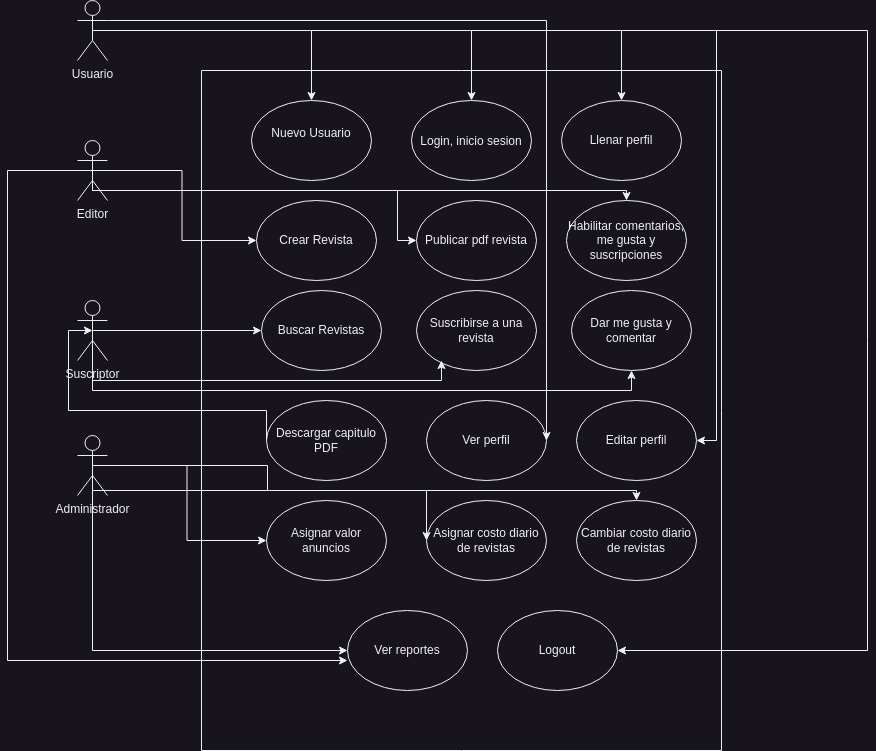

The diagram above was exported from draw.io. Its source (the exported page's mxGraphModel, read from the mxfile embedded in the PNG):
<mxGraphModel dx="2021" dy="840" grid="1" gridSize="10" guides="1" tooltips="1" connect="1" arrows="1" fold="1" page="1" pageScale="1" pageWidth="827" pageHeight="1169" math="0" shadow="0">
  <root>
    <mxCell id="0" />
    <mxCell id="1" parent="0" />
    <mxCell id="h44BpFGWExDFtk3Q9QeR-1" value="" style="swimlane;startSize=0;" vertex="1" parent="1">
      <mxGeometry x="154" y="220" width="520" height="680" as="geometry" />
    </mxCell>
    <mxCell id="h44BpFGWExDFtk3Q9QeR-2" value="&lt;div&gt;Nuevo Usuario&lt;/div&gt;&lt;div&gt;&lt;br&gt;&lt;/div&gt;" style="ellipse;whiteSpace=wrap;html=1;" vertex="1" parent="h44BpFGWExDFtk3Q9QeR-1">
      <mxGeometry x="50" y="30" width="120" height="80" as="geometry" />
    </mxCell>
    <mxCell id="h44BpFGWExDFtk3Q9QeR-3" value="&lt;p style=&quot;line-height: 1.15px; margin-bottom: 0.25cm; background: transparent;&quot; align=&quot;left&quot;&gt;Login, inicio sesion&lt;br&gt;&lt;/p&gt;" style="ellipse;whiteSpace=wrap;html=1;" vertex="1" parent="h44BpFGWExDFtk3Q9QeR-1">
      <mxGeometry x="210" y="30" width="120" height="80" as="geometry" />
    </mxCell>
    <mxCell id="h44BpFGWExDFtk3Q9QeR-4" value="Llenar perfil" style="ellipse;whiteSpace=wrap;html=1;" vertex="1" parent="h44BpFGWExDFtk3Q9QeR-1">
      <mxGeometry x="360" y="30" width="120" height="80" as="geometry" />
    </mxCell>
    <mxCell id="h44BpFGWExDFtk3Q9QeR-5" value="Crear Revista" style="ellipse;whiteSpace=wrap;html=1;" vertex="1" parent="h44BpFGWExDFtk3Q9QeR-1">
      <mxGeometry x="55" y="130" width="120" height="80" as="geometry" />
    </mxCell>
    <mxCell id="h44BpFGWExDFtk3Q9QeR-6" value="Publicar pdf revista" style="ellipse;whiteSpace=wrap;html=1;" vertex="1" parent="h44BpFGWExDFtk3Q9QeR-1">
      <mxGeometry x="215" y="130" width="120" height="80" as="geometry" />
    </mxCell>
    <mxCell id="h44BpFGWExDFtk3Q9QeR-7" value="Habilitar comentarios, me gusta y suscripciones" style="ellipse;whiteSpace=wrap;html=1;" vertex="1" parent="h44BpFGWExDFtk3Q9QeR-1">
      <mxGeometry x="365" y="130" width="120" height="80" as="geometry" />
    </mxCell>
    <mxCell id="h44BpFGWExDFtk3Q9QeR-8" value="Buscar Revistas" style="ellipse;whiteSpace=wrap;html=1;" vertex="1" parent="h44BpFGWExDFtk3Q9QeR-1">
      <mxGeometry x="60" y="220" width="120" height="80" as="geometry" />
    </mxCell>
    <mxCell id="h44BpFGWExDFtk3Q9QeR-9" value="Suscribirse a una revista" style="ellipse;whiteSpace=wrap;html=1;" vertex="1" parent="h44BpFGWExDFtk3Q9QeR-1">
      <mxGeometry x="215" y="220" width="120" height="80" as="geometry" />
    </mxCell>
    <mxCell id="h44BpFGWExDFtk3Q9QeR-10" value="Dar me gusta y comentar" style="ellipse;whiteSpace=wrap;html=1;" vertex="1" parent="h44BpFGWExDFtk3Q9QeR-1">
      <mxGeometry x="370" y="220" width="120" height="80" as="geometry" />
    </mxCell>
    <mxCell id="h44BpFGWExDFtk3Q9QeR-11" value="Descargar capitulo PDF" style="ellipse;whiteSpace=wrap;html=1;" vertex="1" parent="h44BpFGWExDFtk3Q9QeR-1">
      <mxGeometry x="65" y="330" width="120" height="80" as="geometry" />
    </mxCell>
    <mxCell id="h44BpFGWExDFtk3Q9QeR-12" value="Ver perfil" style="ellipse;whiteSpace=wrap;html=1;" vertex="1" parent="h44BpFGWExDFtk3Q9QeR-1">
      <mxGeometry x="225" y="330" width="120" height="80" as="geometry" />
    </mxCell>
    <mxCell id="h44BpFGWExDFtk3Q9QeR-13" value="Editar perfil" style="ellipse;whiteSpace=wrap;html=1;" vertex="1" parent="h44BpFGWExDFtk3Q9QeR-1">
      <mxGeometry x="375" y="330" width="120" height="80" as="geometry" />
    </mxCell>
    <mxCell id="h44BpFGWExDFtk3Q9QeR-14" value="Asignar valor anuncios" style="ellipse;whiteSpace=wrap;html=1;" vertex="1" parent="h44BpFGWExDFtk3Q9QeR-1">
      <mxGeometry x="65" y="430" width="120" height="80" as="geometry" />
    </mxCell>
    <mxCell id="h44BpFGWExDFtk3Q9QeR-15" value="Asignar costo diario de revistas" style="ellipse;whiteSpace=wrap;html=1;" vertex="1" parent="h44BpFGWExDFtk3Q9QeR-1">
      <mxGeometry x="225" y="430" width="120" height="80" as="geometry" />
    </mxCell>
    <mxCell id="h44BpFGWExDFtk3Q9QeR-16" value="Cambiar costo diario de revistas" style="ellipse;whiteSpace=wrap;html=1;" vertex="1" parent="h44BpFGWExDFtk3Q9QeR-1">
      <mxGeometry x="375" y="430" width="120" height="80" as="geometry" />
    </mxCell>
    <mxCell id="h44BpFGWExDFtk3Q9QeR-18" value="Ver reportes" style="ellipse;whiteSpace=wrap;html=1;" vertex="1" parent="h44BpFGWExDFtk3Q9QeR-1">
      <mxGeometry x="146" y="540" width="120" height="80" as="geometry" />
    </mxCell>
    <mxCell id="h44BpFGWExDFtk3Q9QeR-19" value="Logout" style="ellipse;whiteSpace=wrap;html=1;" vertex="1" parent="h44BpFGWExDFtk3Q9QeR-1">
      <mxGeometry x="296" y="540" width="120" height="80" as="geometry" />
    </mxCell>
    <mxCell id="h44BpFGWExDFtk3Q9QeR-30" style="edgeStyle=orthogonalEdgeStyle;rounded=0;orthogonalLoop=1;jettySize=auto;html=1;exitX=0.5;exitY=0.5;exitDx=0;exitDy=0;exitPerimeter=0;" edge="1" parent="1" source="h44BpFGWExDFtk3Q9QeR-20" target="h44BpFGWExDFtk3Q9QeR-5">
      <mxGeometry relative="1" as="geometry" />
    </mxCell>
    <mxCell id="h44BpFGWExDFtk3Q9QeR-31" style="edgeStyle=orthogonalEdgeStyle;rounded=0;orthogonalLoop=1;jettySize=auto;html=1;exitX=0.5;exitY=0.5;exitDx=0;exitDy=0;exitPerimeter=0;" edge="1" parent="1" source="h44BpFGWExDFtk3Q9QeR-20" target="h44BpFGWExDFtk3Q9QeR-6">
      <mxGeometry relative="1" as="geometry">
        <Array as="points">
          <mxPoint x="45" y="340" />
          <mxPoint x="350" y="340" />
          <mxPoint x="350" y="390" />
        </Array>
      </mxGeometry>
    </mxCell>
    <mxCell id="h44BpFGWExDFtk3Q9QeR-32" style="edgeStyle=orthogonalEdgeStyle;rounded=0;orthogonalLoop=1;jettySize=auto;html=1;exitX=0.5;exitY=0.5;exitDx=0;exitDy=0;exitPerimeter=0;" edge="1" parent="1" source="h44BpFGWExDFtk3Q9QeR-20" target="h44BpFGWExDFtk3Q9QeR-7">
      <mxGeometry relative="1" as="geometry">
        <Array as="points">
          <mxPoint x="45" y="340" />
          <mxPoint x="579" y="340" />
        </Array>
      </mxGeometry>
    </mxCell>
    <mxCell id="h44BpFGWExDFtk3Q9QeR-20" value="Editor" style="shape=umlActor;verticalLabelPosition=bottom;verticalAlign=top;html=1;outlineConnect=0;" vertex="1" parent="1">
      <mxGeometry x="30" y="290" width="30" height="60" as="geometry" />
    </mxCell>
    <mxCell id="h44BpFGWExDFtk3Q9QeR-40" style="edgeStyle=orthogonalEdgeStyle;rounded=0;orthogonalLoop=1;jettySize=auto;html=1;exitX=0.5;exitY=0.5;exitDx=0;exitDy=0;exitPerimeter=0;entryX=0;entryY=0.5;entryDx=0;entryDy=0;" edge="1" parent="1" source="h44BpFGWExDFtk3Q9QeR-21" target="h44BpFGWExDFtk3Q9QeR-14">
      <mxGeometry relative="1" as="geometry" />
    </mxCell>
    <mxCell id="h44BpFGWExDFtk3Q9QeR-41" style="edgeStyle=orthogonalEdgeStyle;rounded=0;orthogonalLoop=1;jettySize=auto;html=1;exitX=0.5;exitY=0.5;exitDx=0;exitDy=0;exitPerimeter=0;entryX=0;entryY=0.5;entryDx=0;entryDy=0;" edge="1" parent="1" source="h44BpFGWExDFtk3Q9QeR-21" target="h44BpFGWExDFtk3Q9QeR-15">
      <mxGeometry relative="1" as="geometry">
        <Array as="points">
          <mxPoint x="220" y="615" />
          <mxPoint x="220" y="640" />
          <mxPoint x="379" y="640" />
        </Array>
      </mxGeometry>
    </mxCell>
    <mxCell id="h44BpFGWExDFtk3Q9QeR-42" style="edgeStyle=orthogonalEdgeStyle;rounded=0;orthogonalLoop=1;jettySize=auto;html=1;exitX=0.5;exitY=0.5;exitDx=0;exitDy=0;exitPerimeter=0;" edge="1" parent="1" source="h44BpFGWExDFtk3Q9QeR-21" target="h44BpFGWExDFtk3Q9QeR-16">
      <mxGeometry relative="1" as="geometry">
        <Array as="points">
          <mxPoint x="45" y="640" />
          <mxPoint x="589" y="640" />
        </Array>
      </mxGeometry>
    </mxCell>
    <mxCell id="h44BpFGWExDFtk3Q9QeR-43" style="edgeStyle=orthogonalEdgeStyle;rounded=0;orthogonalLoop=1;jettySize=auto;html=1;exitX=0.5;exitY=0.5;exitDx=0;exitDy=0;exitPerimeter=0;entryX=0;entryY=0.5;entryDx=0;entryDy=0;" edge="1" parent="1" source="h44BpFGWExDFtk3Q9QeR-21" target="h44BpFGWExDFtk3Q9QeR-18">
      <mxGeometry relative="1" as="geometry">
        <Array as="points">
          <mxPoint x="45" y="800" />
        </Array>
      </mxGeometry>
    </mxCell>
    <mxCell id="h44BpFGWExDFtk3Q9QeR-21" value="Administrador" style="shape=umlActor;verticalLabelPosition=bottom;verticalAlign=top;html=1;outlineConnect=0;" vertex="1" parent="1">
      <mxGeometry x="30" y="585" width="30" height="60" as="geometry" />
    </mxCell>
    <mxCell id="h44BpFGWExDFtk3Q9QeR-33" style="edgeStyle=orthogonalEdgeStyle;rounded=0;orthogonalLoop=1;jettySize=auto;html=1;exitX=0.5;exitY=0.5;exitDx=0;exitDy=0;exitPerimeter=0;" edge="1" parent="1" source="h44BpFGWExDFtk3Q9QeR-22" target="h44BpFGWExDFtk3Q9QeR-8">
      <mxGeometry relative="1" as="geometry" />
    </mxCell>
    <mxCell id="h44BpFGWExDFtk3Q9QeR-35" style="edgeStyle=orthogonalEdgeStyle;rounded=0;orthogonalLoop=1;jettySize=auto;html=1;exitX=0.5;exitY=0.5;exitDx=0;exitDy=0;exitPerimeter=0;entryX=0.5;entryY=1;entryDx=0;entryDy=0;" edge="1" parent="1" source="h44BpFGWExDFtk3Q9QeR-22" target="h44BpFGWExDFtk3Q9QeR-10">
      <mxGeometry relative="1" as="geometry">
        <Array as="points">
          <mxPoint x="45" y="540" />
          <mxPoint x="584" y="540" />
        </Array>
      </mxGeometry>
    </mxCell>
    <mxCell id="h44BpFGWExDFtk3Q9QeR-22" value="Suscriptor" style="shape=umlActor;verticalLabelPosition=bottom;verticalAlign=top;html=1;outlineConnect=0;" vertex="1" parent="1">
      <mxGeometry x="30" y="450" width="30" height="60" as="geometry" />
    </mxCell>
    <mxCell id="h44BpFGWExDFtk3Q9QeR-27" style="edgeStyle=orthogonalEdgeStyle;rounded=0;orthogonalLoop=1;jettySize=auto;html=1;exitX=0.5;exitY=0.5;exitDx=0;exitDy=0;exitPerimeter=0;" edge="1" parent="1" source="h44BpFGWExDFtk3Q9QeR-23" target="h44BpFGWExDFtk3Q9QeR-2">
      <mxGeometry relative="1" as="geometry" />
    </mxCell>
    <mxCell id="h44BpFGWExDFtk3Q9QeR-28" style="edgeStyle=orthogonalEdgeStyle;rounded=0;orthogonalLoop=1;jettySize=auto;html=1;exitX=0.5;exitY=0.5;exitDx=0;exitDy=0;exitPerimeter=0;" edge="1" parent="1" source="h44BpFGWExDFtk3Q9QeR-23" target="h44BpFGWExDFtk3Q9QeR-3">
      <mxGeometry relative="1" as="geometry" />
    </mxCell>
    <mxCell id="h44BpFGWExDFtk3Q9QeR-29" style="edgeStyle=orthogonalEdgeStyle;rounded=0;orthogonalLoop=1;jettySize=auto;html=1;exitX=0.5;exitY=0.5;exitDx=0;exitDy=0;exitPerimeter=0;entryX=0.5;entryY=0;entryDx=0;entryDy=0;" edge="1" parent="1" source="h44BpFGWExDFtk3Q9QeR-23" target="h44BpFGWExDFtk3Q9QeR-4">
      <mxGeometry relative="1" as="geometry" />
    </mxCell>
    <mxCell id="h44BpFGWExDFtk3Q9QeR-37" style="edgeStyle=orthogonalEdgeStyle;rounded=0;orthogonalLoop=1;jettySize=auto;html=1;exitX=1;exitY=0.3333333333333333;exitDx=0;exitDy=0;exitPerimeter=0;entryX=1;entryY=0.5;entryDx=0;entryDy=0;" edge="1" parent="1" source="h44BpFGWExDFtk3Q9QeR-23" target="h44BpFGWExDFtk3Q9QeR-12">
      <mxGeometry relative="1" as="geometry">
        <Array as="points">
          <mxPoint x="499" y="170" />
        </Array>
      </mxGeometry>
    </mxCell>
    <mxCell id="h44BpFGWExDFtk3Q9QeR-39" style="edgeStyle=orthogonalEdgeStyle;rounded=0;orthogonalLoop=1;jettySize=auto;html=1;exitX=0.5;exitY=0.5;exitDx=0;exitDy=0;exitPerimeter=0;entryX=1;entryY=0.5;entryDx=0;entryDy=0;" edge="1" parent="1" source="h44BpFGWExDFtk3Q9QeR-23" target="h44BpFGWExDFtk3Q9QeR-13">
      <mxGeometry relative="1" as="geometry" />
    </mxCell>
    <mxCell id="h44BpFGWExDFtk3Q9QeR-46" style="edgeStyle=orthogonalEdgeStyle;rounded=0;orthogonalLoop=1;jettySize=auto;html=1;exitX=0.5;exitY=0.5;exitDx=0;exitDy=0;exitPerimeter=0;entryX=1;entryY=0.5;entryDx=0;entryDy=0;" edge="1" parent="1" source="h44BpFGWExDFtk3Q9QeR-23" target="h44BpFGWExDFtk3Q9QeR-19">
      <mxGeometry relative="1" as="geometry">
        <mxPoint x="800" y="840" as="targetPoint" />
        <Array as="points">
          <mxPoint x="820" y="180" />
          <mxPoint x="820" y="800" />
        </Array>
      </mxGeometry>
    </mxCell>
    <mxCell id="h44BpFGWExDFtk3Q9QeR-23" value="Usuario" style="shape=umlActor;verticalLabelPosition=bottom;verticalAlign=top;html=1;outlineConnect=0;" vertex="1" parent="1">
      <mxGeometry x="30" y="150" width="30" height="60" as="geometry" />
    </mxCell>
    <mxCell id="h44BpFGWExDFtk3Q9QeR-34" style="edgeStyle=orthogonalEdgeStyle;rounded=0;orthogonalLoop=1;jettySize=auto;html=1;exitX=0.5;exitY=0.5;exitDx=0;exitDy=0;exitPerimeter=0;entryX=0.208;entryY=0.875;entryDx=0;entryDy=0;entryPerimeter=0;" edge="1" parent="1" source="h44BpFGWExDFtk3Q9QeR-22" target="h44BpFGWExDFtk3Q9QeR-9">
      <mxGeometry relative="1" as="geometry">
        <Array as="points">
          <mxPoint x="45" y="530" />
          <mxPoint x="394" y="530" />
        </Array>
      </mxGeometry>
    </mxCell>
    <mxCell id="h44BpFGWExDFtk3Q9QeR-36" style="edgeStyle=orthogonalEdgeStyle;rounded=0;orthogonalLoop=1;jettySize=auto;html=1;exitX=0;exitY=0.5;exitDx=0;exitDy=0;entryX=0.5;entryY=0.5;entryDx=0;entryDy=0;entryPerimeter=0;" edge="1" parent="1" source="h44BpFGWExDFtk3Q9QeR-11" target="h44BpFGWExDFtk3Q9QeR-22">
      <mxGeometry relative="1" as="geometry">
        <mxPoint x="20" y="480" as="targetPoint" />
        <Array as="points">
          <mxPoint x="219" y="560" />
          <mxPoint x="21" y="560" />
          <mxPoint x="21" y="480" />
        </Array>
      </mxGeometry>
    </mxCell>
    <mxCell id="h44BpFGWExDFtk3Q9QeR-44" style="edgeStyle=orthogonalEdgeStyle;rounded=0;orthogonalLoop=1;jettySize=auto;html=1;exitX=0.5;exitY=0.5;exitDx=0;exitDy=0;exitPerimeter=0;entryX=0;entryY=0.625;entryDx=0;entryDy=0;entryPerimeter=0;" edge="1" parent="1" source="h44BpFGWExDFtk3Q9QeR-20" target="h44BpFGWExDFtk3Q9QeR-18">
      <mxGeometry relative="1" as="geometry">
        <Array as="points">
          <mxPoint x="-40" y="320" />
          <mxPoint x="-40" y="810" />
        </Array>
      </mxGeometry>
    </mxCell>
  </root>
</mxGraphModel>